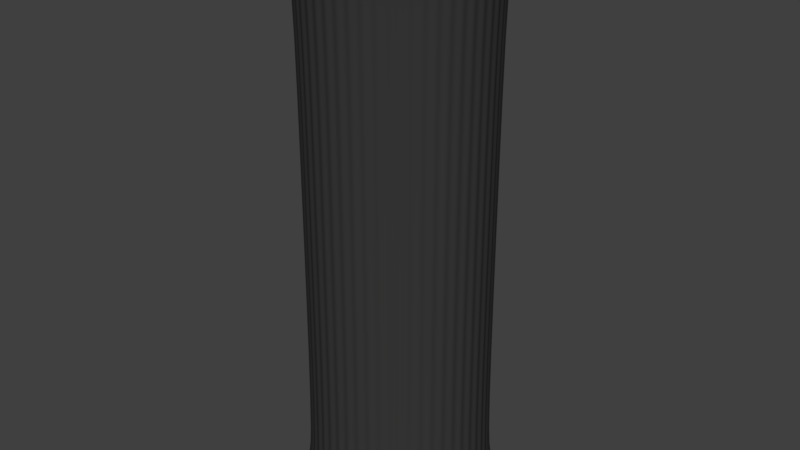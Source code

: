 # Source: Faixa.blend  (saved by Blender 2.79.0; exported with 4.5.12 LTS)
import bpy
from mathutils import Matrix  # noqa: F401  (used for matrix-valued properties, if any)

bpy.ops.wm.read_factory_settings(use_empty=True)
scene = bpy.context.scene
scene.name = 'Scene'

# ---- collections
col_collection_1 = bpy.data.collections.new('Collection 1'); scene.collection.children.link(col_collection_1)

# ---- materials (node trees are filled in below, after node groups)
mat_black = bpy.data.materials.new('Black')
mat_black.alpha_threshold = 0.0
mat_black.use_transparent_shadow = False
mat_black.diffuse_color = (0.03968, 0.03968, 0.03968, 1.0)
mat_black.roughness = 0.5

# ---- material node trees

# ---- world
world_world = bpy.data.worlds.new('World'); scene.world = world_world
world_world.color = (0.05088, 0.05088, 0.05088)
world_world.use_sun_shadow = False
world_world.sun_shadow_jitter_overblur = 0.0
world_world.cycles.sampling_method = 'MANUAL'

# ---- meshes
me_cylinder = bpy.data.meshes.new('Cylinder')
me_cylinder.from_pydata([(0.97, -3.795e-07, 1.0), (0.998, -0.06279, 1.0), (0.9624, -0.1216, 1.0), (0.9823, -0.1874, 1.0), (0.9395, -0.2412, 1.0), (0.9511, -0.309, 1.0), (0.9019, -0.3571, 1.0), (0.9048, -0.4258, 1.0), (0.85, -0.4673, 1.0), (0.8443, -0.5358, 1.0), (0.7847, -0.5702, 1.0), (0.7705, -0.6374, 1.0), (0.7071, -0.664, 1.0), (0.6845, -0.729, 1.0), (0.6183, -0.7474, 1.0), (0.5878, -0.809, 1.0), (0.5198, -0.819, 1.0), (0.4818, -0.8763, 1.0), (0.413, -0.8777, 1.0), (0.3681, -0.9298, 1.0), (0.2997, -0.9225, 1.0), (0.2487, -0.9686, 1.0), (0.1818, -0.9528, 1.0), (0.1253, -0.9921, 1.0), (0.06091, -0.9681, 1.0), (-1.041e-06, -1.0, 1.0), (0.97, -3.795e-07, 1.05), (0.998, -0.06279, 1.05), (0.9624, -0.1216, 1.05), (0.9823, -0.1874, 1.05), (0.9395, -0.2412, 1.05), (0.9511, -0.309, 1.05), (0.9019, -0.3571, 1.05), (0.9048, -0.4258, 1.05), (0.85, -0.4673, 1.05), (0.8443, -0.5358, 1.05), (0.7847, -0.5702, 1.05), (0.7705, -0.6374, 1.05), (0.7071, -0.664, 1.05), (0.6845, -0.729, 1.05), (0.6183, -0.7474, 1.05), (0.5878, -0.809, 1.05), (0.5198, -0.819, 1.05), (0.4818, -0.8763, 1.05), (0.413, -0.8777, 1.05), (0.3681, -0.9298, 1.05), (0.2997, -0.9225, 1.05), (0.2487, -0.9686, 1.05), (0.1818, -0.9528, 1.05), (0.1253, -0.9921, 1.05), (0.06091, -0.9681, 1.05), (-1.041e-06, -1.0, 1.05), (1.067, -4.55e-07, 1.0), (1.098, -0.06907, 1.0), (1.059, -0.1337, 1.0), (1.081, -0.2061, 1.0), (1.033, -0.2654, 1.0), (1.046, -0.3399, 1.0), (0.9921, -0.3928, 1.0), (0.9953, -0.4684, 1.0), (0.935, -0.514, 1.0), (0.9288, -0.5894, 1.0), (0.8632, -0.6272, 1.0), (0.8476, -0.7012, 1.0), (0.7778, -0.7304, 1.0), (0.753, -0.8019, 1.0), (0.6801, -0.8221, 1.0), (0.6466, -0.8899, 1.0), (0.5717, -0.9009, 1.0), (0.5299, -0.9639, 1.0), (0.4543, -0.9655, 1.0), (0.4049, -1.023, 1.0), (0.3297, -1.015, 1.0), (0.2736, -1.065, 1.0), (0.1999, -1.048, 1.0), (0.1379, -1.091, 1.0), (0.067, -1.065, 1.0), (-1.145e-06, -1.1, 1.0), (1.067, -4.55e-07, 1.05), (1.098, -0.06907, 1.05), (1.059, -0.1337, 1.05), (1.081, -0.2061, 1.05), (1.033, -0.2654, 1.05), (1.046, -0.3399, 1.05), (0.9921, -0.3928, 1.05), (0.9953, -0.4684, 1.05), (0.935, -0.514, 1.05), (0.9288, -0.5894, 1.05), (0.8632, -0.6272, 1.05), (0.8476, -0.7012, 1.05), (0.7778, -0.7304, 1.05), (0.753, -0.8019, 1.05), (0.6801, -0.8221, 1.05), (0.6466, -0.8899, 1.05), (0.5717, -0.9009, 1.05), (0.5299, -0.9639, 1.05), (0.4543, -0.9655, 1.05), (0.4049, -1.023, 1.05), (0.3297, -1.015, 1.05), (0.2736, -1.065, 1.05), (0.1999, -1.048, 1.05), (0.1379, -1.091, 1.05), (0.067, -1.065, 1.05), (-1.145e-06, -1.1, 1.05), (0.97, -3.795e-07, 0.0), (0.998, -0.06279, 0.0), (0.9624, -0.1216, 0.0), (0.9823, -0.1874, 0.0), (0.9395, -0.2412, 0.0), (0.9511, -0.309, 0.0), (0.9019, -0.3571, 0.0), (0.9048, -0.4258, 0.0), (0.85, -0.4673, 0.0), (0.8443, -0.5358, 0.0), (0.7847, -0.5702, 0.0), (0.7705, -0.6374, 0.0), (0.7071, -0.664, 0.0), (0.6845, -0.729, 0.0), (0.6183, -0.7474, 0.0), (0.5878, -0.809, 0.0), (0.5198, -0.819, 0.0), (0.4818, -0.8763, 0.0), (0.413, -0.8777, 0.0), (0.3681, -0.9298, 0.0), (0.2997, -0.9225, 0.0), (0.2487, -0.9686, 0.0), (0.1818, -0.9528, 0.0), (0.1253, -0.9921, 0.0), (0.06091, -0.9681, 0.0), (-1.041e-06, -1.0, 0.0)], [], [(104, 0, 1, 105), (105, 1, 2, 106), (106, 2, 3, 107), (107, 3, 4, 108), (108, 4, 5, 109), (109, 5, 6, 110), (110, 6, 7, 111), (111, 7, 8, 112), (112, 8, 9, 113), (113, 9, 10, 114), (114, 10, 11, 115), (115, 11, 12, 116), (116, 12, 13, 117), (117, 13, 14, 118), (118, 14, 15, 119), (119, 15, 16, 120), (120, 16, 17, 121), (121, 17, 18, 122), (122, 18, 19, 123), (123, 19, 20, 124), (124, 20, 21, 125), (125, 21, 22, 126), (126, 22, 23, 127), (127, 23, 24, 128), (128, 24, 25, 129), (50, 51, 103, 102), (49, 50, 102, 101), (48, 49, 101, 100), (47, 48, 100, 99), (46, 47, 99, 98), (45, 46, 98, 97), (44, 45, 97, 96), (43, 44, 96, 95), (42, 43, 95, 94), (41, 42, 94, 93), (69, 68, 94, 95), (70, 69, 95, 96), (71, 70, 96, 97), (72, 71, 97, 98), (73, 72, 98, 99), (74, 73, 99, 100), (75, 74, 100, 101), (76, 75, 101, 102), (77, 76, 102, 103), (53, 52, 78, 79), (54, 53, 79, 80), (55, 54, 80, 81), (56, 55, 81, 82), (57, 56, 82, 83), (58, 57, 83, 84), (59, 58, 84, 85), (60, 59, 85, 86), (61, 60, 86, 87), (62, 61, 87, 88), (63, 62, 88, 89), (64, 63, 89, 90), (65, 64, 90, 91), (66, 65, 91, 92), (67, 66, 92, 93), (68, 67, 93, 94), (1, 0, 52, 53), (2, 1, 53, 54), (3, 2, 54, 55), (4, 3, 55, 56), (5, 4, 56, 57), (6, 5, 57, 58), (7, 6, 58, 59), (8, 7, 59, 60), (9, 8, 60, 61), (10, 9, 61, 62), (11, 10, 62, 63), (12, 11, 63, 64), (13, 12, 64, 65), (14, 13, 65, 66), (15, 14, 66, 67), (16, 15, 67, 68), (17, 16, 68, 69), (18, 17, 69, 70), (19, 18, 70, 71), (20, 19, 71, 72), (21, 20, 72, 73), (22, 21, 73, 74), (23, 22, 74, 75), (26, 27, 79, 78), (24, 23, 75, 76), (27, 28, 80, 79), (28, 29, 81, 80), (25, 24, 76, 77), (29, 30, 82, 81), (30, 31, 83, 82), (31, 32, 84, 83), (32, 33, 85, 84), (33, 34, 86, 85), (34, 35, 87, 86), (35, 36, 88, 87), (36, 37, 89, 88), (37, 38, 90, 89), (38, 39, 91, 90), (39, 40, 92, 91), (40, 41, 93, 92)])
me_cylinder.polygons.foreach_set('use_smooth', [True] * 100)
me_cylinder.materials.append(mat_black)
me_cylinder.use_remesh_preserve_volume = False
me_cylinder.use_remesh_preserve_attributes = False
me_cylinder.use_mirror_vertex_groups = False
me_cylinder.update()

# ---- objects
ob_cylinder = bpy.data.objects.new('Cylinder', me_cylinder)

# ---- transforms, parenting, visibility, modifiers, constraints
ob_cylinder.location = (0.0, 0.0, 0.0)
ob_cylinder.scale = (0.1, 0.1, 0.3)
ob_cylinder.lineart.crease_threshold = 0.0
_m = ob_cylinder.modifiers.new('Mirror', 'MIRROR')
_m.use_axis = (True, True, True)
_m = ob_cylinder.modifiers.new('Subsurf', 'SUBSURF')
_m.uv_smooth = 'PRESERVE_CORNERS'
_m.quality = 2
_m.levels = 2
_m.show_only_control_edges = False

# ---- collection membership
col_collection_1.objects.link(ob_cylinder)

# ---- scene / render settings (as saved in the file)
scene.frame_start = 1; scene.frame_end = 250; scene.frame_set(1)
scene.render.engine = 'BLENDER_EEVEE_NEXT'
scene.render.resolution_percentage = 50
scene.render.dither_intensity = 0.0
scene.cycles.use_denoising = False
scene.cycles.samples = 128
scene.cycles.sampling_pattern = 'TABULATED_SOBOL'
scene.cycles.use_adaptive_sampling = False
scene.cycles.use_light_tree = False
scene.cycles.blur_glossy = 0.0
scene.cycles.sample_clamp_indirect = 0.0
scene.view_settings.view_transform = 'Standard'
bpy.context.view_layer.update()

# ---- added for rendering (the .blend has no active camera and no usable light): camera, sun
cam_auto = bpy.data.cameras.new('AutoCamera')
cam_auto.lens = 50.0
cam_auto.sensor_width = 36.0
cam_auto.clip_end = 1000.0
ob_auto_camera = bpy.data.objects.new('AutoCamera', cam_auto)
scene.collection.objects.link(ob_auto_camera)
ob_auto_camera.location = (0.649972, -0.779967, 0.519978)
ob_auto_camera.rotation_euler = (1.09748, -7.21219e-08, 0.694738)
scene.camera = ob_auto_camera
light_auto_sun = bpy.data.lights.new('AutoSun', 'SUN')
light_auto_sun.energy = 3.0
light_auto_sun.angle = 0.0523599
ob_auto_sun = bpy.data.objects.new('AutoSun', light_auto_sun)
scene.collection.objects.link(ob_auto_sun)
ob_auto_sun.rotation_euler = (0.872665, 0.174533, 0.523599)
bpy.context.view_layer.update()
